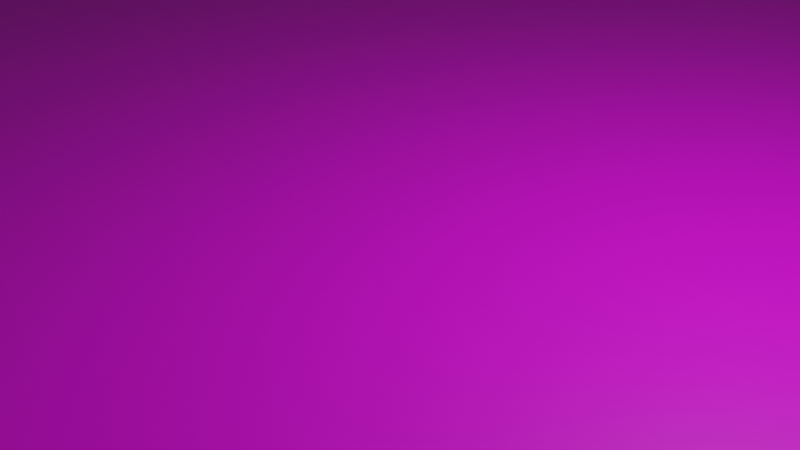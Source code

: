 # Source: terreno.blend  (saved by Blender 3.6.13; exported with 4.5.12 LTS)
import bpy
from mathutils import Matrix  # noqa: F401  (used for matrix-valued properties, if any)

bpy.ops.wm.read_factory_settings(use_empty=True)
scene = bpy.context.scene
scene.name = 'Scene'

# ---- collections
col_collection = bpy.data.collections.new('Collection'); scene.collection.children.link(col_collection)

# ---- images (referenced by path relative to the original .blend; pixels are not part of the script)
import os
ASSET_DIR = os.environ.get("B2B_ASSET_DIR", "")  # directory of the original .blend (textures are referenced by path, not embedded)
HERE = os.path.dirname(os.path.abspath(__file__))  # packed textures are extracted next to this script under _unpacked/

def load_image(name, relpath, width, height, colorspace="sRGB"):
    """Load a texture the original file referenced (path relative to the .blend, or extracted next to this script)."""
    p = next((c for c in (os.path.join(HERE, relpath), os.path.join(ASSET_DIR, relpath)) if relpath and os.path.exists(c)), "")
    if p:
        img = bpy.data.images.load(p, check_existing=True)
        img.name = name
    else:  # same state as the original file: an image datablock whose file is absent (Cycles renders it pink)
        img = bpy.data.images.new(name, width, height)
        img.source = "FILE"
        img.filepath = "//" + (relpath or name)
    img.colorspace_settings.name = colorspace
    return img
img_pista_jpg = load_image('pista.jpg', 'pista.jpg', 1024, 1024, 'sRGB')

# ---- materials (node trees are filled in below, after node groups)
mat_pista = bpy.data.materials.new('pista')
mat_pista.use_transparent_shadow = False

# ---- material node trees
mat_pista.use_nodes = True; mat_pista.node_tree.nodes.clear()
_N = mat_pista.node_tree.nodes; _L = mat_pista.node_tree.links
n0 = _N.new('ShaderNodeBsdfPrincipled'); n0.name = 'Principled BSDF'; n0.location = (10, 300)
n0.distribution = 'GGX'
n0.subsurface_method = 'RANDOM_WALK_SKIN'
n0.inputs[3].default_value = 1.45
n0.inputs[27].default_value = (0.0, 0.0, 0.0, 1.0)
n0.inputs[28].default_value = 1.0
n1 = _N.new('ShaderNodeOutputMaterial'); n1.name = 'Material Output'; n1.location = (300, 300)
n2 = _N.new('ShaderNodeTexImage'); n2.name = 'Image Texture'; n2.location = (-280, 275)
n2.image = img_pista_jpg
_L.new(n0.outputs[0], n1.inputs[0])
_L.new(n2.outputs[0], n0.inputs[0])
n1.is_active_output = True

# ---- world
world_world = bpy.data.worlds.new('World'); scene.world = world_world
world_world.use_nodes = True; world_world.node_tree.nodes.clear()
_N = world_world.node_tree.nodes; _L = world_world.node_tree.links
n0 = _N.new('ShaderNodeOutputWorld'); n0.name = 'World Output'; n0.location = (300, 300)
n1 = _N.new('ShaderNodeBackground'); n1.name = 'Background'; n1.location = (10, 300)
n1.inputs[0].default_value = (0.05088, 0.05088, 0.05088, 1.0)
_L.new(n1.outputs[0], n0.inputs[0])
n0.is_active_output = True
world_world.color = (0.05088, 0.05088, 0.05088)
world_world.use_sun_shadow = False
world_world.sun_shadow_jitter_overblur = 0.0

# ---- cameras
cam_camera = bpy.data.cameras.new('Camera')
cam_camera.clip_end = 100.0
cam_camera.ortho_scale = 7.314

# ---- lights
light_light = bpy.data.lights.new('Light', 'POINT')
light_light.transmission_factor = 0.0
light_light.energy = 1000.0
light_light.shadow_soft_size = 0.1
light_light.shadow_maximum_resolution = 0.006
light_light.use_absolute_resolution = True

# ---- meshes
me_plane = bpy.data.meshes.new('Plane')
me_plane.from_pydata([(-1.0, -1.0, 0.0), (1.0, -1.0, 0.0), (-1.0, 1.0, 0.0), (1.0, 1.0, 0.0)], [], [(0, 1, 3, 2)])
_uv = me_plane.uv_layers.new(name='UVMap')
_uv.uv.foreach_set('vector', [0.0, 0.0, 1.0, 0.0, 1.0, 1.0, 0.0, 1.0])
me_plane.materials.append(mat_pista)
me_plane.update()

# ---- objects
ob_light = bpy.data.objects.new('Light', light_light)
ob_camera = bpy.data.objects.new('Camera', cam_camera)
ob_plane = bpy.data.objects.new('Plane', me_plane)

# ---- transforms, parenting, visibility, modifiers, constraints
ob_light.location = (4.076, 1.005, 5.904)
ob_light.rotation_euler = (0.6503, 0.05522, 1.866)
ob_light.lock_rotations_4d = False
ob_light.empty_display_type = 'ARROWS'
ob_light.color = (0.0, 0.0, 0.0, 0.0)
ob_light.lineart.crease_threshold = 0.0
ob_camera.location = (7.359, -6.926, 4.958)
ob_camera.rotation_euler = (1.109, 0.0, 0.8149)
ob_camera.lock_rotations_4d = False
ob_camera.empty_display_type = 'ARROWS'
ob_camera.color = (0.0, 0.0, 0.0, 0.0)
ob_camera.display_type = 'WIRE'
ob_camera.lineart.crease_threshold = 0.0
ob_plane.location = (0.0, 0.0, 0.0)
ob_plane.scale = (-270.9, -270.9, -270.9)

# ---- collection membership
col_collection.objects.link(ob_light)
col_collection.objects.link(ob_camera)
col_collection.objects.link(ob_plane)

# ---- scene / render settings (as saved in the file)
scene.camera = ob_camera
scene.frame_start = 1; scene.frame_end = 250; scene.frame_set(1)
scene.render.engine = 'BLENDER_EEVEE_NEXT'
scene.cycles.sampling_pattern = 'TABULATED_SOBOL'
scene.view_settings.view_transform = 'Filmic'
bpy.context.view_layer.update()
